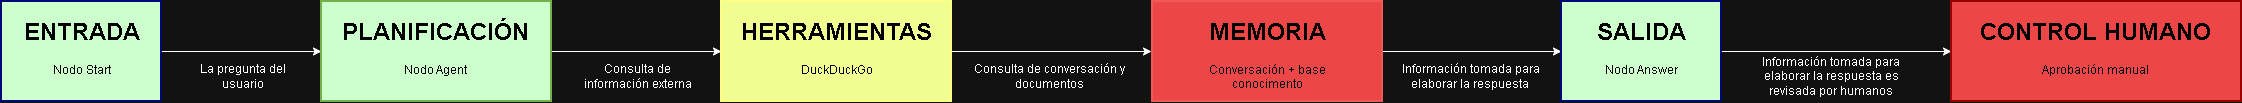

The diagram above was exported from draw.io. Its source (the exported page's mxGraphModel, read from the mxfile embedded in the PNG):
<mxGraphModel dx="3935" dy="1253" grid="1" gridSize="10" guides="1" tooltips="1" connect="1" arrows="1" fold="1" page="1" pageScale="1" pageWidth="827" pageHeight="1169" math="0" shadow="0">
  <root>
    <mxCell id="0" />
    <mxCell id="1" parent="0" />
    <mxCell id="Z78R6YQOrM0iPa_l1rZL-4" edge="1" parent="1" source="Z78R6YQOrM0iPa_l1rZL-1" style="edgeStyle=orthogonalEdgeStyle;rounded=0;orthogonalLoop=1;jettySize=auto;html=1;defaultLabelBackgroundColor=page;">
      <mxGeometry relative="1" as="geometry">
        <mxPoint x="-610" y="150" as="targetPoint" />
      </mxGeometry>
    </mxCell>
    <mxCell id="Z78R6YQOrM0iPa_l1rZL-1" parent="1" style="rounded=0;whiteSpace=wrap;html=1;fillColor=light-dark(#60A917, #ccffcc);fontColor=#ffffff;strokeColor=light-dark(#2D7600, #000875);gradientColor=none;strokeWidth=2;" value="" vertex="1">
      <mxGeometry height="100" width="160" x="-930" y="100" as="geometry" />
    </mxCell>
    <mxCell id="Z78R6YQOrM0iPa_l1rZL-2" parent="1" style="text;html=1;whiteSpace=wrap;overflow=hidden;rounded=0;fontColor=light-dark(#000000,#000000);align=center;" value="&lt;h1 style=&quot;margin-top: 0px;&quot;&gt;ENTRADA&lt;/h1&gt;&lt;p&gt;Nodo Start&lt;/p&gt;" vertex="1">
      <mxGeometry height="80" width="125" x="-912" y="110" as="geometry" />
    </mxCell>
    <mxCell id="Z78R6YQOrM0iPa_l1rZL-7" edge="1" parent="1" source="Z78R6YQOrM0iPa_l1rZL-5" style="edgeStyle=orthogonalEdgeStyle;rounded=0;orthogonalLoop=1;jettySize=auto;html=1;defaultLabelBackgroundColor=page;entryX=0;entryY=0.5;entryDx=0;entryDy=0;" target="xQ9ONs9Om3YbBUNQQmku-1">
      <mxGeometry relative="1" as="geometry">
        <mxPoint x="-300" y="150" as="targetPoint" />
      </mxGeometry>
    </mxCell>
    <mxCell id="Z78R6YQOrM0iPa_l1rZL-5" parent="1" style="rounded=0;whiteSpace=wrap;html=1;fillColor=light-dark(#FFFFFF,#CCFFCC);fontColor=#ffffff;strokeColor=#2D7600;strokeWidth=2;" value="" vertex="1">
      <mxGeometry height="100" width="230" x="-610" y="100" as="geometry" />
    </mxCell>
    <mxCell id="Z78R6YQOrM0iPa_l1rZL-6" parent="1" style="text;html=1;whiteSpace=wrap;overflow=hidden;rounded=0;fontColor=light-dark(#000000,#000000);align=center;" value="&lt;h1 style=&quot;margin-top: 0px;&quot;&gt;PLANIFICACIÓN&lt;/h1&gt;&lt;p&gt;Nodo Agent&lt;/p&gt;" vertex="1">
      <mxGeometry height="80" width="192.5" x="-592.5" y="110" as="geometry" />
    </mxCell>
    <mxCell id="Z78R6YQOrM0iPa_l1rZL-8" parent="1" style="text;html=1;whiteSpace=wrap;strokeColor=none;fillColor=none;align=center;verticalAlign=middle;rounded=0;" value="La pregunta del usuario" vertex="1">
      <mxGeometry height="30" width="125" x="-751" y="160" as="geometry" />
    </mxCell>
    <mxCell id="xQ9ONs9Om3YbBUNQQmku-5" edge="1" parent="1" source="xQ9ONs9Om3YbBUNQQmku-1" style="edgeStyle=orthogonalEdgeStyle;rounded=0;orthogonalLoop=1;jettySize=auto;html=1;defaultLabelBackgroundColor=page;">
      <mxGeometry relative="1" as="geometry">
        <mxPoint x="220" y="150" as="targetPoint" />
      </mxGeometry>
    </mxCell>
    <mxCell id="xQ9ONs9Om3YbBUNQQmku-1" parent="1" style="rounded=0;whiteSpace=wrap;html=1;fillColor=light-dark(#FFFFFF, #f0fd91);fontColor=#ffffff;strokeColor=light-dark(#2D7600, #fcfe86);strokeWidth=2;" value="" vertex="1">
      <mxGeometry height="100" width="230" x="-210" y="100" as="geometry" />
    </mxCell>
    <mxCell id="xQ9ONs9Om3YbBUNQQmku-2" parent="1" style="text;html=1;whiteSpace=wrap;overflow=hidden;rounded=0;fontColor=light-dark(#000000,#000000);align=center;" value="&lt;h1 style=&quot;margin-top: 0px;&quot;&gt;HERRAMIENTAS&lt;/h1&gt;&lt;p&gt;DuckDuckGo&lt;/p&gt;" vertex="1">
      <mxGeometry height="80" width="192.5" x="-191" y="110" as="geometry" />
    </mxCell>
    <mxCell id="xQ9ONs9Om3YbBUNQQmku-3" parent="1" style="text;html=1;whiteSpace=wrap;strokeColor=none;fillColor=none;align=center;verticalAlign=middle;rounded=0;" value="Consulta de información externa" vertex="1">
      <mxGeometry height="30" width="125" x="-356" y="160" as="geometry" />
    </mxCell>
    <mxCell id="xQ9ONs9Om3YbBUNQQmku-6" parent="1" style="text;html=1;whiteSpace=wrap;strokeColor=none;fillColor=none;align=center;verticalAlign=middle;rounded=0;" value="Consulta de conversación y documentos" vertex="1">
      <mxGeometry height="30" width="160" x="38" y="160" as="geometry" />
    </mxCell>
    <mxCell id="xQ9ONs9Om3YbBUNQQmku-10" edge="1" parent="1" source="xQ9ONs9Om3YbBUNQQmku-7" style="edgeStyle=orthogonalEdgeStyle;rounded=0;orthogonalLoop=1;jettySize=auto;html=1;defaultLabelBackgroundColor=page;">
      <mxGeometry relative="1" as="geometry">
        <mxPoint x="630" y="150" as="targetPoint" />
      </mxGeometry>
    </mxCell>
    <mxCell id="xQ9ONs9Om3YbBUNQQmku-7" parent="1" style="rounded=0;whiteSpace=wrap;html=1;fillColor=light-dark(#FFFFFF, #ec4646);fontColor=#ffffff;strokeColor=light-dark(#2D7600, #f35858);strokeWidth=2;" value="" vertex="1">
      <mxGeometry height="100" width="230" x="221" y="100" as="geometry" />
    </mxCell>
    <mxCell id="xQ9ONs9Om3YbBUNQQmku-8" parent="1" style="text;html=1;whiteSpace=wrap;overflow=hidden;rounded=0;fontColor=light-dark(#000000,#000000);align=center;" value="&lt;h1 style=&quot;margin-top: 0px;&quot;&gt;MEMORIA&lt;/h1&gt;&lt;p&gt;Conversación + base conocimento&lt;/p&gt;" vertex="1">
      <mxGeometry height="80" width="192.5" x="239.75" y="110" as="geometry" />
    </mxCell>
    <mxCell id="xQ9ONs9Om3YbBUNQQmku-14" edge="1" parent="1" source="xQ9ONs9Om3YbBUNQQmku-11" style="edgeStyle=orthogonalEdgeStyle;rounded=0;orthogonalLoop=1;jettySize=auto;html=1;defaultLabelBackgroundColor=page;entryX=0;entryY=0.5;entryDx=0;entryDy=0;" target="xQ9ONs9Om3YbBUNQQmku-15">
      <mxGeometry relative="1" as="geometry">
        <mxPoint x="930" y="150" as="targetPoint" />
      </mxGeometry>
    </mxCell>
    <mxCell id="xQ9ONs9Om3YbBUNQQmku-11" parent="1" style="rounded=0;whiteSpace=wrap;html=1;fillColor=light-dark(#60A917, #ccffcc);fontColor=#ffffff;strokeColor=light-dark(#2D7600, #000875);gradientColor=none;strokeWidth=2;" value="" vertex="1">
      <mxGeometry height="100" width="160" x="630" y="100" as="geometry" />
    </mxCell>
    <mxCell id="xQ9ONs9Om3YbBUNQQmku-12" parent="1" style="text;html=1;whiteSpace=wrap;overflow=hidden;rounded=0;fontColor=light-dark(#000000,#000000);align=center;" value="&lt;h1 style=&quot;margin-top: 0px;&quot;&gt;SALIDA&lt;/h1&gt;&lt;p&gt;Nodo Answer&lt;/p&gt;" vertex="1">
      <mxGeometry height="80" width="125" x="647.5" y="110" as="geometry" />
    </mxCell>
    <mxCell id="xQ9ONs9Om3YbBUNQQmku-13" parent="1" style="text;html=1;whiteSpace=wrap;strokeColor=none;fillColor=none;align=center;verticalAlign=middle;rounded=0;" value="Información tomada para elaborar la respuesta&amp;nbsp;" vertex="1">
      <mxGeometry height="30" width="160" x="460" y="160" as="geometry" />
    </mxCell>
    <mxCell id="xQ9ONs9Om3YbBUNQQmku-15" parent="1" style="rounded=0;whiteSpace=wrap;html=1;fillColor=light-dark(#FFFFFF, #ec4646);fontColor=#ffffff;strokeColor=light-dark(#2D7600,#990000);strokeWidth=2;" value="" vertex="1">
      <mxGeometry height="100" width="290" x="1020" y="100" as="geometry" />
    </mxCell>
    <mxCell id="xQ9ONs9Om3YbBUNQQmku-16" parent="1" style="text;html=1;whiteSpace=wrap;overflow=hidden;rounded=0;fontColor=light-dark(#000000,#000000);align=center;" value="&lt;h1 style=&quot;margin-top: 0px;&quot;&gt;CONTROL HUMANO&lt;/h1&gt;&lt;p&gt;Aprobación manual&lt;/p&gt;" vertex="1">
      <mxGeometry height="80" width="251.25" x="1038.75" y="110" as="geometry" />
    </mxCell>
    <mxCell id="xQ9ONs9Om3YbBUNQQmku-17" parent="1" style="text;html=1;whiteSpace=wrap;strokeColor=none;fillColor=none;align=center;verticalAlign=middle;rounded=0;" value="Información tomada para elaborar la respuesta es revisada por humanos" vertex="1">
      <mxGeometry height="30" width="160" x="820" y="160" as="geometry" />
    </mxCell>
  </root>
</mxGraphModel>